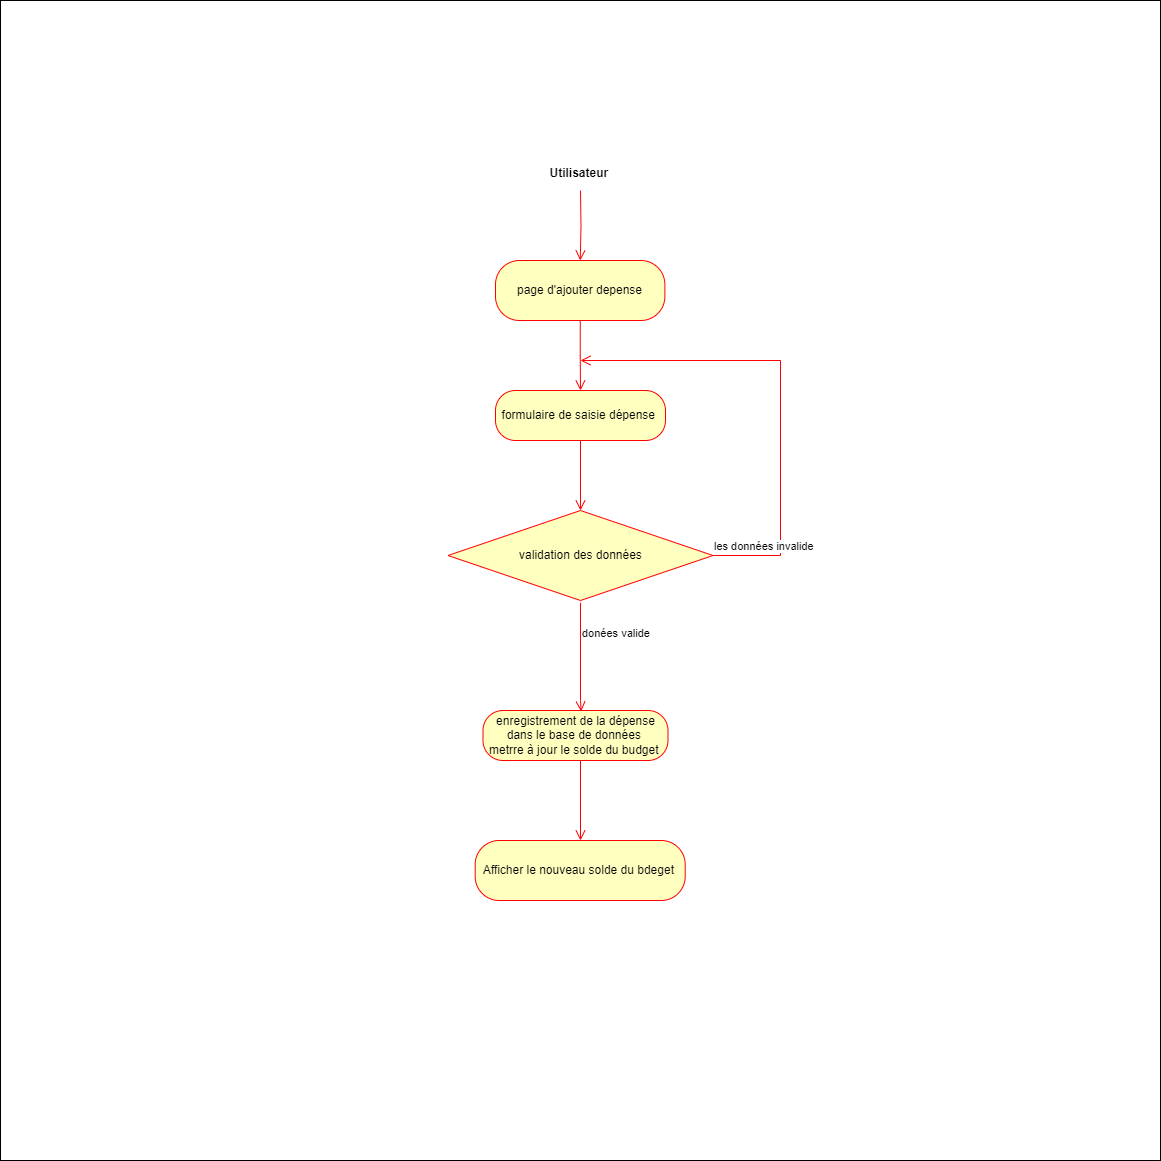

The diagram above was exported from draw.io. Its source (the exported page's mxGraphModel, read from the mxfile embedded in the PNG):
<mxGraphModel dx="890" dy="1034" grid="1" gridSize="10" guides="1" tooltips="1" connect="1" arrows="1" fold="1" page="1" pageScale="1" pageWidth="1169" pageHeight="827" math="0" shadow="0">
  <root>
    <mxCell id="0" />
    <mxCell id="1" parent="0" />
    <mxCell id="qCm60O550SkHrwsqFfko-1" value="" style="whiteSpace=wrap;html=1;aspect=fixed;" vertex="1" parent="1">
      <mxGeometry x="20" y="260" width="1160" height="1160" as="geometry" />
    </mxCell>
    <mxCell id="qCm60O550SkHrwsqFfko-3" value="" style="edgeStyle=orthogonalEdgeStyle;html=1;verticalAlign=bottom;endArrow=open;endSize=8;strokeColor=#ff0000;rounded=0;" edge="1" parent="1" target="qCm60O550SkHrwsqFfko-4">
      <mxGeometry relative="1" as="geometry">
        <mxPoint x="640" y="350" as="targetPoint" />
        <mxPoint x="600" y="450" as="sourcePoint" />
      </mxGeometry>
    </mxCell>
    <mxCell id="qCm60O550SkHrwsqFfko-4" value="page d'ajouter depense" style="rounded=1;whiteSpace=wrap;html=1;arcSize=40;fontColor=#000000;fillColor=#ffffc0;strokeColor=#ff0000;" vertex="1" parent="1">
      <mxGeometry x="515" y="520" width="169.38" height="60" as="geometry" />
    </mxCell>
    <mxCell id="qCm60O550SkHrwsqFfko-5" value="" style="edgeStyle=orthogonalEdgeStyle;html=1;verticalAlign=bottom;endArrow=open;endSize=8;strokeColor=#ff0000;rounded=0;entryX=0.5;entryY=0;entryDx=0;entryDy=0;" edge="1" source="qCm60O550SkHrwsqFfko-4" parent="1" target="qCm60O550SkHrwsqFfko-6">
      <mxGeometry relative="1" as="geometry">
        <mxPoint x="645" y="460" as="targetPoint" />
      </mxGeometry>
    </mxCell>
    <mxCell id="qCm60O550SkHrwsqFfko-6" value="formulaire de saisie dépense&amp;nbsp;" style="rounded=1;whiteSpace=wrap;html=1;arcSize=40;fontColor=#000000;fillColor=#ffffc0;strokeColor=#ff0000;" vertex="1" parent="1">
      <mxGeometry x="515" y="650" width="170" height="50" as="geometry" />
    </mxCell>
    <mxCell id="qCm60O550SkHrwsqFfko-7" value="" style="edgeStyle=orthogonalEdgeStyle;html=1;verticalAlign=bottom;endArrow=open;endSize=8;strokeColor=#ff0000;rounded=0;entryX=0.5;entryY=0;entryDx=0;entryDy=0;" edge="1" source="qCm60O550SkHrwsqFfko-6" parent="1" target="qCm60O550SkHrwsqFfko-8">
      <mxGeometry relative="1" as="geometry">
        <mxPoint x="645" y="570" as="targetPoint" />
      </mxGeometry>
    </mxCell>
    <mxCell id="qCm60O550SkHrwsqFfko-8" value="validation des données" style="rhombus;whiteSpace=wrap;html=1;fontColor=#000000;fillColor=#ffffc0;strokeColor=#ff0000;" vertex="1" parent="1">
      <mxGeometry x="467.5" y="770" width="265" height="90" as="geometry" />
    </mxCell>
    <mxCell id="qCm60O550SkHrwsqFfko-9" value="les données invalide&amp;nbsp;" style="edgeStyle=orthogonalEdgeStyle;html=1;align=left;verticalAlign=bottom;endArrow=open;endSize=8;strokeColor=#ff0000;rounded=0;" edge="1" source="qCm60O550SkHrwsqFfko-8" parent="1">
      <mxGeometry x="-1" relative="1" as="geometry">
        <mxPoint x="600" y="620" as="targetPoint" />
        <Array as="points">
          <mxPoint x="800" y="815" />
          <mxPoint x="800" y="620" />
        </Array>
      </mxGeometry>
    </mxCell>
    <mxCell id="qCm60O550SkHrwsqFfko-10" value="donées valide" style="edgeStyle=orthogonalEdgeStyle;html=1;align=left;verticalAlign=top;endArrow=open;endSize=8;strokeColor=#ff0000;rounded=0;exitX=0.5;exitY=1.025;exitDx=0;exitDy=0;entryX=0.534;entryY=0.02;entryDx=0;entryDy=0;entryPerimeter=0;exitPerimeter=0;" edge="1" source="qCm60O550SkHrwsqFfko-8" parent="1">
      <mxGeometry x="-0.6694" relative="1" as="geometry">
        <mxPoint x="600.64" y="971" as="targetPoint" />
        <mxPoint x="599.35" y="820" as="sourcePoint" />
        <Array as="points">
          <mxPoint x="600" y="960" />
          <mxPoint x="601" y="960" />
        </Array>
        <mxPoint as="offset" />
      </mxGeometry>
    </mxCell>
    <mxCell id="qCm60O550SkHrwsqFfko-16" value="enregistrement de la dépense dans le base de données&amp;nbsp;&lt;br&gt;metrre à jour le solde du budget&amp;nbsp;" style="rounded=1;whiteSpace=wrap;html=1;arcSize=40;fontColor=#000000;fillColor=#ffffc0;strokeColor=#ff0000;" vertex="1" parent="1">
      <mxGeometry x="502.5" y="970" width="185" height="50" as="geometry" />
    </mxCell>
    <mxCell id="qCm60O550SkHrwsqFfko-17" value="" style="edgeStyle=orthogonalEdgeStyle;html=1;verticalAlign=bottom;endArrow=open;endSize=8;strokeColor=#ff0000;rounded=0;exitX=0.5;exitY=1;exitDx=0;exitDy=0;" edge="1" source="qCm60O550SkHrwsqFfko-16" parent="1">
      <mxGeometry relative="1" as="geometry">
        <mxPoint x="600" y="1100" as="targetPoint" />
        <mxPoint x="459.9965217391305" y="1189.96" as="sourcePoint" />
        <Array as="points">
          <mxPoint x="600" y="1020" />
          <mxPoint x="600" y="1020" />
        </Array>
      </mxGeometry>
    </mxCell>
    <mxCell id="qCm60O550SkHrwsqFfko-30" value="Afficher le nouveau solde du bdeget&amp;nbsp;" style="rounded=1;whiteSpace=wrap;html=1;arcSize=40;fontColor=#000000;fillColor=#ffffc0;strokeColor=#ff0000;" vertex="1" parent="1">
      <mxGeometry x="494.69" y="1100" width="210" height="60" as="geometry" />
    </mxCell>
    <mxCell id="qCm60O550SkHrwsqFfko-35" value="Utilisateur&amp;nbsp;" style="text;align=center;fontStyle=1;verticalAlign=middle;spacingLeft=3;spacingRight=3;strokeColor=none;rotatable=0;points=[[0,0.5],[1,0.5]];portConstraint=eastwest;html=1;" vertex="1" parent="1">
      <mxGeometry x="552.19" y="420" width="95" height="26" as="geometry" />
    </mxCell>
  </root>
</mxGraphModel>